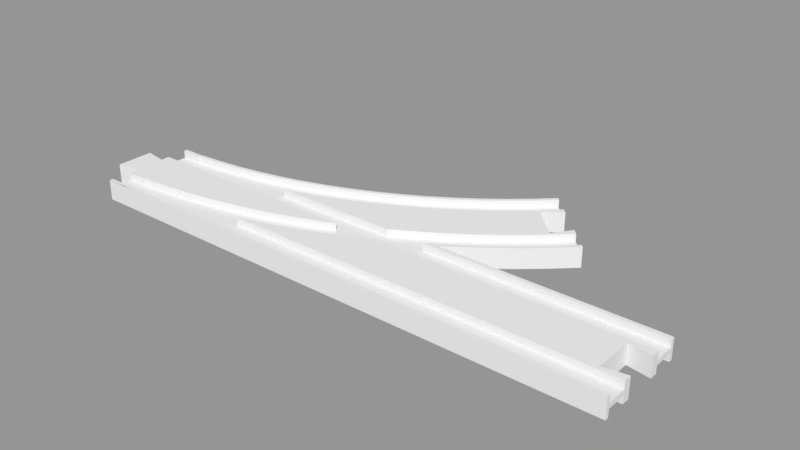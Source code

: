 # Source: turnout_R.blend  (saved by Blender 2.81.16; exported with 4.5.12 LTS)
import bpy
from mathutils import Matrix  # noqa: F401  (used for matrix-valued properties, if any)

bpy.ops.wm.read_factory_settings(use_empty=True)
scene = bpy.context.scene
scene.name = 'Scene'

# ---- collections
col_collection_1 = bpy.data.collections.new('Collection 1'); scene.collection.children.link(col_collection_1)

# ---- meshes
me_circle_001 = bpy.data.meshes.new('Circle.001')
me_circle_001.from_pydata([(0.25, 19.0, 0.0), (130.6, 20.6, 0.0), (140.0, 27.25, 0.0), (149.1, 34.34, 0.0), (157.8, 41.88, 0.0), (166.0, 49.65, 0.0), (66.36, 30.53, 0.0), (75.38, 34.01, 0.0), (84.22, 37.92, 0.0), (92.86, 42.27, 0.0), (101.3, 47.04, 0.0), (109.4, 52.21, 0.0), (117.3, 57.78, 0.0), (125.0, 63.73, 0.0), (132.3, 70.04, 0.0), (139.1, 76.53, 0.0), (156.8, 42.99, 4.0), (164.9, 50.71, 4.0), (156.8, 42.99, 1.0), (130.6, 20.6, 1.0), (140.0, 27.25, 1.0), (149.1, 34.34, 1.0), (157.8, 41.88, 1.0), (166.0, 49.65, 1.0), (66.36, 30.53, 1.0), (75.38, 34.01, 1.0), (84.22, 37.92, 1.0), (92.86, 42.27, 1.0), (101.3, 47.04, 1.0), (109.4, 52.21, 1.0), (117.3, 57.78, 1.0), (125.0, 63.73, 1.0), (132.3, 70.04, 1.0), (139.1, 76.53, 1.0), (129.7, 21.85, 1.0), (139.1, 28.45, 1.0), (148.1, 35.5, 1.0), (164.9, 50.71, 1.0), (115.9, 22.58, 1.0), (125.3, 28.51, 1.0), (134.3, 34.88, 1.0), (143.1, 41.69, 1.0), (151.4, 48.92, 1.0), (159.3, 56.37, 1.0), (69.56, 21.58, 1.0), (79.02, 25.23, 1.0), (88.29, 29.33, 1.0), (97.34, 33.89, 1.0), (106.2, 38.89, 1.0), (114.7, 44.31, 1.0), (123.0, 50.14, 1.0), (131.0, 56.38, 1.0), (138.7, 63.0, 1.0), (145.8, 69.81, 1.0), (66.87, 29.11, 1.0), (75.96, 32.62, 1.0), (84.86, 36.57, 1.0), (93.57, 40.95, 1.0), (102.0, 45.75, 1.0), (110.3, 50.96, 1.0), (118.2, 56.57, 1.0), (125.9, 62.57, 1.0), (133.3, 68.93, 1.0), (140.2, 75.47, 1.0), (129.7, 21.85, 4.0), (139.1, 28.45, 4.0), (148.1, 35.5, 4.0), (130.6, 20.6, 4.0), (140.0, 27.25, 4.0), (149.1, 34.34, 4.0), (157.8, 41.88, 4.0), (166.0, 49.65, 4.0), (115.9, 22.58, 4.0), (125.3, 28.51, 4.0), (134.3, 34.88, 4.0), (143.1, 41.69, 4.0), (151.4, 48.92, 4.0), (159.3, 56.37, 4.0), (69.56, 21.58, 4.0), (79.02, 25.23, 4.0), (88.29, 29.33, 4.0), (97.34, 33.89, 4.0), (106.2, 38.89, 4.0), (114.7, 44.31, 4.0), (123.0, 50.14, 4.0), (131.0, 56.38, 4.0), (138.7, 63.0, 4.0), (145.8, 69.81, 4.0), (66.87, 29.11, 4.0), (75.96, 32.62, 4.0), (84.86, 36.57, 4.0), (93.57, 40.95, 4.0), (102.0, 45.75, 4.0), (110.3, 50.96, 4.0), (118.2, 56.57, 4.0), (125.9, 62.57, 4.0), (133.3, 68.93, 4.0), (140.2, 75.47, 4.0), (66.36, 30.53, 4.0), (75.38, 34.01, 4.0), (84.22, 37.92, 4.0), (92.86, 42.27, 4.0), (101.3, 47.04, 4.0), (109.4, 52.21, 4.0), (117.3, 57.78, 4.0), (125.0, 63.73, 4.0), (132.3, 70.04, 4.0), (139.1, 76.53, 4.0), (151.9, 51.07, 4.0), (140.2, 62.73, 4.0), (157.2, 58.49, 4.0), (147.6, 68.04, 4.0), (151.9, 51.07, 0.0), (140.2, 62.73, 0.0), (157.2, 58.49, 0.0), (147.6, 68.04, 0.0), (0.25, 19.01, 0.0), (9.665, 19.25, 0.0), (19.31, 19.96, 0.0), (28.9, 21.14, 0.0), (38.43, 22.8, 0.0), (47.86, 24.91, 0.0), (57.18, 27.49, 0.0), (0.25, 19.01, 1.0), (9.665, 19.25, 1.0), (19.31, 19.96, 1.0), (28.9, 21.14, 1.0), (38.43, 22.8, 1.0), (47.86, 24.91, 1.0), (57.18, 27.49, 1.0), (29.12, 19.66, 1.0), (38.72, 21.32, 1.0), (48.23, 23.46, 1.0), (57.62, 26.06, 1.0), (29.12, 19.66, 4.0), (38.72, 21.32, 4.0), (48.23, 23.46, 4.0), (57.62, 26.06, 4.0), (0.25, 19.01, 4.0), (9.665, 19.25, 4.0), (19.31, 19.96, 4.0), (28.9, 21.14, 4.0), (38.43, 22.8, 4.0), (47.86, 24.91, 4.0), (57.18, 27.49, 4.0), (9.0, 19.01, 0.0), (9.0, 19.01, 1.0), (9.0, 19.01, 4.0), (128.0, 19.0, 0.0), (109.6, 19.0, 4.0), (125.2, 19.0, 1.0), (118.1, 19.0, 1.0), (109.6, 19.0, 1.0), (128.0, 19.0, 1.0), (128.0, 19.0, 4.0), (125.2, 19.0, 4.0), (105.3, 19.0, 4.0), (93.17, 19.0, 4.0), (81.6, 19.0, 4.0), (70.49, 19.0, 4.0), (61.76, 19.0, 1.0), (59.76, 19.0, 1.0), (61.76, 19.0, 4.0), (49.35, 19.0, 1.0), (39.19, 19.0, 1.0), (29.22, 19.0, 1.0), (23.78, 19.0, 4.0), (19.4, 19.0, 4.0), (23.78, 19.0, 1.0), (9.678, 19.0, 4.0), (9.0, 19.0, 4.0), (0.25, 19.0, 4.0), (215.8, 17.5, 1.0), (125.7, 17.5, 1.0), (120.8, 14.43, 1.0), (112.1, 9.5, 1.0), (215.8, 9.5, 1.0), (215.8, 19.0, 4.0), (215.8, 17.5, 4.0), (215.8, 9.5, 4.0), (215.8, 6.5, 4.0), (215.8, 6.5, 5.245e-07), (215.8, 19.0, 1.184e-06), (125.7, 17.5, 4.0), (112.1, 9.5, 4.0), (128.0, 19.0, 7.074e-07), (128.0, 19.0, 4.0), (110.8, 8.748, 4.0), (100.5, 3.562, 4.0), (92.44, 1.777e-05, 4.0), (206.8, 8.0, 4.0), (206.8, 8.0, 1.788e-07), (206.8, -8.0, 4.0), (89.93, -1.112, 4.0), (79.17, -5.263, 4.0), (68.22, -8.881, 4.0), (65.98, -9.5, 4.0), (215.8, -9.5, 4.0), (215.8, -6.5, 4.0), (215.8, -6.5, -5.245e-07), (206.8, -8.0, -6.557e-07), (215.8, -9.5, 1.0), (65.98, -9.5, 1.0), (215.8, -19.0, 4.0), (215.8, -19.0, -1.661e-06), (215.8, -17.5, 1.0), (215.8, -17.5, 4.0), (57.1, -11.96, 1.0), (45.85, -14.48, 1.0), (34.48, -16.46, 1.0), (26.02, -17.5, 1.0), (26.02, -17.5, 4.0), (23.03, -17.87, 4.0), (11.53, -18.72, 4.0), (0.25, -19.0, 4.0), (0.25, -19.0, -1.184e-06), (79.17, -5.263, 1.673e-08), (89.93, -1.112, 1.0), (89.93, -1.112, -9.721e-08), (68.22, -8.881, -2.996e-07), (100.5, 3.562, 1.0), (100.5, 3.562, -1.654e-07), (57.1, -11.96, -9.168e-08), (110.8, 8.748, -1.889e-07), (45.85, -14.48, -3.126e-07), (120.8, 14.43, -1.687e-07), (34.48, -16.46, -8.165e-09), (23.03, -17.87, -1.316e-07), (11.53, -18.72, -2.058e-07), (26.03, -17.5, 0.7382), (59.99, -11.16, -1.457e-07), (123.4, 16.05, 1.0), (71.17, -7.904, 4.0), (14.64, -18.49, 4.0), (125.2, 19.0, 1.0), (122.9, 17.5, 1.0), (122.9, 17.5, 4.0), (125.2, 19.0, 4.0), (125.7, 17.5, 4.0), (128.0, 19.0, 4.0), (109.6, 19.0, 1.0), (107.0, 17.5, 1.0), (125.7, 17.5, 1.0), (109.6, 19.0, 4.0), (107.0, 17.5, 4.0), (120.8, 14.43, 1.0), (120.8, 14.43, 0.0), (128.0, 19.0, 9.537e-07), (110.8, 8.748, 0.0), (112.1, 9.5, 1.0), (100.5, 3.562, 0.0), (112.1, 9.5, 4.0), (110.8, 8.748, 4.0), (89.93, -1.112, 0.0), (100.5, 3.562, 4.0), (79.17, -5.263, 0.0), (89.93, -1.112, 4.0), (108.9, 9.5, 4.0), (99.83, 4.919, 4.0), (61.76, 19.0, 4.0), (59.94, 18.4, 4.0), (68.22, -8.881, 0.0), (79.17, -5.263, 4.0), (89.36, 0.2743, 4.0), (108.9, 9.5, 1.0), (99.83, 4.919, 1.0), (61.76, 19.0, 1.0), (59.94, 18.4, 1.0), (56.69, 17.5, 4.0), (57.1, -11.96, 0.0), (65.98, -9.5, 1.0), (57.1, -11.96, 1.0), (68.22, -8.881, 4.0), (78.66, -3.85, 4.0), (89.36, 0.2743, 1.0), (56.69, 17.5, 1.0), (45.85, -14.48, 0.0), (45.85, -14.48, 1.0), (65.98, -9.5, 4.0), (67.78, -7.445, 4.0), (78.66, -3.85, 1.0), (90.43, 9.5, 1.0), (86.29, 7.668, 1.0), (34.48, -16.46, 0.0), (34.48, -16.46, 1.0), (60.36, -9.5, 4.0), (67.78, -7.445, 1.0), (75.97, 3.684, 1.0), (90.43, 9.5, 4.0), (86.29, 7.668, 4.0), (23.03, -17.87, 0.0), (26.02, -17.5, 1.0), (60.36, -9.5, 1.0), (65.46, 0.2125, 1.0), (75.97, 3.684, 4.0), (11.53, -18.72, 0.0), (26.02, -17.5, 4.0), (23.03, -17.87, 4.0), (54.79, -2.739, 1.0), (65.46, 0.2125, 4.0), (23.78, 19.0, 1.0), (19.45, 18.47, 1.0), (9.0, -19.0, -9.537e-07), (11.53, -18.72, 4.0), (54.79, -2.739, 4.0), (43.99, -5.164, 1.0), (23.78, 19.0, 4.0), (19.45, 18.47, 4.0), (9.739, 17.75, 1.0), (9.0, -19.0, 4.0), (43.99, -5.164, 4.0), (33.09, -7.057, 1.0), (9.739, 17.75, 4.0), (9.0, 17.51, 1.0), (33.09, -7.057, 4.0), (22.1, -8.411, 1.0), (9.0, 17.51, 4.0), (0.25, 17.51, 1.0), (0.25, -17.5, 4.0), (0.25, -19.0, 4.0), (22.1, -8.411, 4.0), (11.06, -9.226, 1.0), (0.25, 17.51, 4.0), (0.25, 19.0, 4.0), (0.25, 19.0, 9.537e-07), (0.25, 6.0, 0.0), (0.25, 6.0, 4.0), (0.25, 9.5, 4.0), (0.25, 9.5, 1.0), (0.25, -17.5, 1.0), (0.25, -17.5, 1.0), (0.25, -9.497, 1.0), (0.25, -9.497, 4.0), (0.25, -6.0, 4.0), (0.25, -6.0, 0.0), (0.25, -19.0, -9.537e-07), (11.06, -9.226, 4.0), (9.0, -9.497, 1.0), (-8.75, 7.5, 4.0), (-8.75, 7.5, 0.0), (9.0, -9.497, 4.0), (-8.75, -7.5, 4.0), (-8.75, -7.5, 0.0)], [], [(18, 36, 66, 16), (36, 35, 65, 66), (35, 34, 64, 65), (34, 150, 155, 64), (38, 152, 151), (39, 38, 151, 150, 34), (40, 39, 34, 35), (41, 40, 35, 36), (42, 41, 36, 18), (43, 42, 18, 37), (45, 44, 78, 79), (42, 43, 77, 76), (41, 42, 76, 75), (40, 41, 75, 74), (39, 40, 74, 73), (38, 39, 73, 72), (55, 54, 44, 45), (56, 55, 45, 46), (57, 56, 46, 47), (58, 57, 47, 48), (59, 58, 48, 49), (60, 59, 49, 50), (61, 60, 50, 51), (62, 61, 51, 52), (63, 62, 52, 53), (62, 63, 97, 96), (61, 62, 96, 95), (60, 61, 95, 94), (59, 60, 94, 93), (58, 59, 93, 92), (57, 58, 92, 91), (56, 57, 91, 90), (55, 56, 90, 89), (54, 55, 89, 88), (12, 11, 29, 30), (13, 12, 30, 31), (14, 13, 31, 32), (15, 14, 32, 33), (1, 2, 20, 19), (2, 3, 21, 20), (3, 4, 22, 21), (4, 5, 23, 22), (70, 71, 17, 16), (18, 16, 17, 37), (7, 6, 24, 25), (8, 7, 25, 26), (9, 8, 26, 27), (10, 9, 27, 28), (11, 10, 28, 29), (64, 155, 154, 67), (65, 64, 67, 68), (66, 65, 68, 69), (16, 66, 69, 70), (19, 20, 68, 67), (20, 21, 69, 68), (21, 22, 70, 69), (22, 23, 71, 70), (79, 78, 159, 158), (80, 79, 158, 157), (81, 80, 157, 156), (82, 81, 156, 149, 72), (83, 82, 72, 73), (84, 83, 73, 74), (85, 84, 74, 75), (86, 85, 75, 76), (46, 45, 79, 80), (47, 46, 80, 81), (48, 47, 81, 82), (49, 48, 82, 83), (50, 49, 83, 84), (51, 50, 84, 85), (52, 51, 85, 86), (53, 52, 86, 87), (99, 98, 88, 89), (100, 99, 89, 90), (101, 100, 90, 91), (102, 101, 91, 92), (103, 102, 92, 93), (104, 103, 93, 94), (105, 104, 94, 95), (106, 105, 95, 96), (107, 106, 96, 97), (25, 24, 98, 99), (26, 25, 99, 100), (27, 26, 100, 101), (28, 27, 101, 102), (29, 28, 102, 103), (30, 29, 103, 104), (31, 30, 104, 105), (32, 31, 105, 106), (33, 32, 106, 107), (110, 114, 112, 108), (109, 113, 115, 111), (108, 112, 113, 109), (53, 87, 111, 115, 15, 33, 107, 97, 63), (37, 17, 71, 23, 5, 114, 110, 77, 43), (44, 160, 162, 78), (130, 168, 165), (131, 130, 165, 164), (132, 131, 164, 163), (133, 132, 163, 161), (54, 133, 161, 160, 44), (133, 54, 88, 137), (132, 133, 137, 136), (131, 132, 136, 135), (130, 131, 135, 134), (145, 116, 123, 146), (118, 117, 124, 125), (119, 118, 125, 126), (120, 119, 126, 127), (121, 120, 127, 128), (122, 121, 128, 129), (6, 122, 129, 24), (78, 162, 159), (147, 138, 171, 170), (140, 139, 169, 167), (141, 140, 167, 166, 134), (142, 141, 134, 135), (143, 142, 135, 136), (144, 143, 136, 137), (98, 144, 137, 88), (146, 123, 138, 147), (125, 124, 139, 140), (126, 125, 140, 141), (127, 126, 141, 142), (128, 127, 142, 143), (129, 128, 143, 144), (24, 129, 144, 98), (124, 146, 147, 139), (139, 147, 170, 169), (117, 145, 146, 124), (0, 171, 138, 123, 116), (154, 153, 19, 67), (153, 148, 1, 19), (149, 152, 38, 72), (166, 168, 130, 134), (109, 111, 87, 86, 76, 77, 110, 108), (172, 173, 231, 174, 175, 176), (177, 178, 172, 176, 179, 180, 181, 182), (178, 183, 173, 172), (176, 175, 184, 179), (182, 185, 186, 177), (177, 186, 183, 178), (202, 196, 195, 219, 230, 222, 207), (181, 180, 190, 191), (192, 190, 180, 179, 184, 187, 188, 189, 193, 194, 232, 195, 196, 197, 198), (199, 200, 192, 198), (201, 197, 196, 202), (203, 204, 199, 198, 197, 201, 205, 206), (205, 201, 202, 207, 208, 209, 210), (203, 206, 211, 212, 233, 213, 214), (204, 203, 214, 215), (211, 206, 205, 210), (184, 175, 174, 225, 223, 187), (207, 222, 224, 208), (218, 217, 193, 189, 188, 220, 221), (219, 195, 232, 194, 216), (220, 188, 187, 223, 221), (190, 192, 200, 191), (173, 183, 186, 185, 225, 174, 231), (228, 215, 214, 213), (227, 228, 213, 233, 212), (208, 224, 226, 209), (193, 217, 218, 216, 194), (211, 210, 209, 226, 227, 212), (209, 210, 229, 226), (195, 202, 196), (234, 235, 236, 237), (295, 303, 309, 302), (237, 236, 238, 239), (251, 252, 248, 246, 245, 249), (241, 240, 243, 244), (253, 256, 262, 255), (255, 262, 272, 261), (260, 268, 244, 243, 259), (264, 265, 258, 257), (266, 267, 260, 259), (265, 274, 263, 258), (268, 260, 267, 275), (276, 269, 271, 277), (274, 280, 273, 263), (248, 252, 254, 250), (283, 276, 277, 284), (273, 279, 285, 278, 272, 262, 256, 254, 252, 251, 257, 258, 263), (280, 286, 279, 273), (288, 289, 282, 281), (285, 279, 286, 292), (287, 282, 289, 294), (305, 311, 315, 321, 337, 331, 330, 329, 291, 284, 277, 271, 270, 292, 286, 280, 274, 265, 264, 249, 245, 242, 235, 234, 240, 241, 275, 267, 266, 300, 301, 308, 313, 317, 328, 281, 282, 287, 293, 298), (293, 287, 294, 299), (290, 297, 303, 295), (298, 293, 299, 304), (306, 307, 301, 300), (305, 298, 304, 310), (338, 341, 333, 332, 340, 336, 320, 314, 310, 304, 299, 294, 289, 288, 327, 326), (316, 312, 307, 306, 323, 322), (308, 301, 307, 312), (311, 305, 310, 314), (313, 308, 312, 316), (315, 311, 314, 320), (250, 254, 256, 253), (317, 313, 316, 322), (317, 322, 323, 324, 325, 326, 327, 328), (319, 318, 329, 330, 331, 332, 333, 334, 335), (321, 315, 320, 336), (338, 326, 325, 339), (331, 337, 340, 332), (296, 297, 290, 283, 284, 291), (333, 341, 342, 334), (337, 321, 336, 340), (341, 338, 339, 342), (318, 319, 309, 303, 297, 296), (261, 272, 278, 270, 271, 269), (242, 245, 246, 247, 239, 238), (235, 242, 238, 236), (249, 264, 257, 251), (281, 328, 327, 288), (275, 241, 244, 268), (292, 270, 278, 285), (291, 329, 318, 296)])
me_circle_001.use_remesh_preserve_volume = False
me_circle_001.use_remesh_preserve_attributes = False
me_circle_001.use_mirror_vertex_groups = False
me_circle_001.update()

# ---- objects
ob_turnout_r = bpy.data.objects.new('turnout_R', me_circle_001)

# ---- transforms, parenting, visibility, modifiers, constraints
ob_turnout_r.location = (0.0, 0.0, 0.0)
ob_turnout_r.lineart.crease_threshold = 0.0
_m = ob_turnout_r.modifiers.new('Mirror', 'MIRROR')
_m.use_axis = (False, False, True)

# ---- collection membership
col_collection_1.objects.link(ob_turnout_r)

# ---- scene / render settings (as saved in the file)
scene.frame_start = 1; scene.frame_end = 250; scene.frame_set(1)
scene.render.engine = 'BLENDER_EEVEE_NEXT'
scene.render.resolution_percentage = 50
scene.render.dither_intensity = 0.0
scene.cycles.use_denoising = False
scene.cycles.samples = 128
scene.cycles.sampling_pattern = 'TABULATED_SOBOL'
scene.cycles.light_sampling_threshold = 0.0
scene.cycles.use_adaptive_sampling = False
scene.cycles.use_light_tree = False
scene.cycles.blur_glossy = 0.0
scene.cycles.sample_clamp_indirect = 0.0
scene.view_settings.view_transform = 'Standard'
scene.unit_settings.scale_length = 0.001
bpy.context.view_layer.update()

# ---- added for rendering (the .blend has no active camera and no usable light): camera, sun + grey world if the file has none
cam_auto = bpy.data.cameras.new('AutoCamera')
cam_auto.lens = 50.0
cam_auto.sensor_width = 36.0
cam_auto.clip_end = 3963.79
ob_auto_camera = bpy.data.objects.new('AutoCamera', cam_auto)
scene.collection.objects.link(ob_auto_camera)
ob_auto_camera.location = (329.358, -242.264, 180.686)
ob_auto_camera.rotation_euler = (1.09748, -7.21219e-08, 0.694738)
scene.camera = ob_auto_camera
light_auto_sun = bpy.data.lights.new('AutoSun', 'SUN')
light_auto_sun.energy = 3.0
light_auto_sun.angle = 0.0523599
ob_auto_sun = bpy.data.objects.new('AutoSun', light_auto_sun)
scene.collection.objects.link(ob_auto_sun)
ob_auto_sun.rotation_euler = (0.872665, 0.174533, 0.523599)
if scene.world is None:
    world_auto = bpy.data.worlds.new('AutoWorld')
    world_auto.color = (0.3, 0.3, 0.3)
    scene.world = world_auto
bpy.context.view_layer.update()
